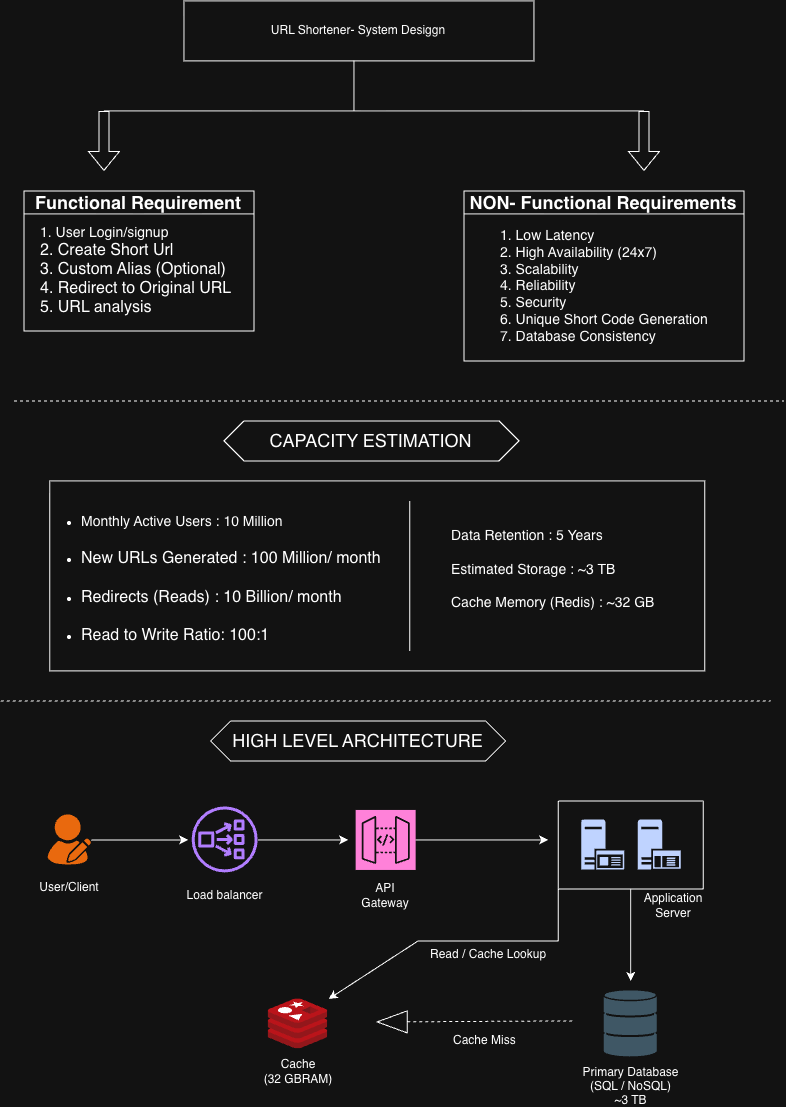

The diagram above was exported from draw.io. Its source (the exported page's mxGraphModel, read from the mxfile embedded in the PNG):
<mxGraphModel dx="2142" dy="1422" grid="1" gridSize="10" guides="1" tooltips="1" connect="1" arrows="1" fold="1" page="1" pageScale="1" pageWidth="827" pageHeight="1169" math="0" shadow="0">
  <root>
    <mxCell id="0" />
    <mxCell id="1" parent="0" />
    <mxCell id="Kn4UpQhWOEwONR7KCRUM-1" parent="1" style="rounded=0;whiteSpace=wrap;html=1;" value="URL Shortener- System Desiggn" vertex="1">
      <mxGeometry height="60" width="350" x="210" y="40" as="geometry" />
    </mxCell>
    <mxCell id="Kn4UpQhWOEwONR7KCRUM-6" edge="1" parent="1" style="endArrow=none;html=1;rounded=0;" value="">
      <mxGeometry height="50" relative="1" width="50" as="geometry">
        <mxPoint x="380" y="150" as="sourcePoint" />
        <mxPoint x="380" y="100" as="targetPoint" />
      </mxGeometry>
    </mxCell>
    <mxCell id="Kn4UpQhWOEwONR7KCRUM-7" edge="1" parent="1" style="endArrow=none;html=1;rounded=0;" value="">
      <mxGeometry height="50" relative="1" width="50" as="geometry">
        <mxPoint x="130" y="150" as="sourcePoint" />
        <mxPoint x="670" y="150" as="targetPoint" />
      </mxGeometry>
    </mxCell>
    <mxCell id="Kn4UpQhWOEwONR7KCRUM-8" edge="1" parent="1" style="shape=flexArrow;endArrow=classic;html=1;rounded=0;" value="">
      <mxGeometry height="50" relative="1" width="50" as="geometry">
        <mxPoint x="130" y="150" as="sourcePoint" />
        <mxPoint x="130" y="210" as="targetPoint" />
      </mxGeometry>
    </mxCell>
    <mxCell id="Kn4UpQhWOEwONR7KCRUM-9" edge="1" parent="1" style="shape=flexArrow;endArrow=classic;html=1;rounded=0;" value="">
      <mxGeometry height="50" relative="1" width="50" as="geometry">
        <mxPoint x="670" y="150" as="sourcePoint" />
        <mxPoint x="670" y="210" as="targetPoint" />
      </mxGeometry>
    </mxCell>
    <mxCell id="Kn4UpQhWOEwONR7KCRUM-10" parent="1" style="swimlane;whiteSpace=wrap;html=1;" value="&lt;font style=&quot;font-size: 18px;&quot;&gt;Functional Requirement&lt;/font&gt;" vertex="1">
      <mxGeometry height="140" width="230" x="50" y="230" as="geometry">
        <mxRectangle height="30" width="170" x="50" y="230" as="alternateBounds" />
      </mxGeometry>
    </mxCell>
    <mxCell id="Kn4UpQhWOEwONR7KCRUM-12" parent="Kn4UpQhWOEwONR7KCRUM-10" style="text;html=1;whiteSpace=wrap;strokeColor=none;fillColor=none;align=left;verticalAlign=middle;rounded=0;" value="&lt;font style=&quot;font-size: 14px;&quot;&gt;1. User Login/signup&lt;/font&gt;&lt;div&gt;&lt;font size=&quot;3&quot;&gt;2. Create Short Url&lt;/font&gt;&lt;/div&gt;&lt;div&gt;&lt;font size=&quot;3&quot;&gt;3. Custom Alias (Optional)&lt;br&gt;4. Redirect to Original URL&amp;nbsp;&lt;/font&gt;&lt;/div&gt;&lt;div&gt;&lt;font size=&quot;3&quot;&gt;5. URL analysis&lt;/font&gt;&lt;/div&gt;" vertex="1">
      <mxGeometry height="30" width="200" x="15" y="65" as="geometry" />
    </mxCell>
    <mxCell id="Kn4UpQhWOEwONR7KCRUM-14" parent="1" style="swimlane;whiteSpace=wrap;html=1;" value="&lt;font style=&quot;font-size: 18px;&quot;&gt;NON- Functional Requirements&lt;/font&gt;" vertex="1">
      <mxGeometry height="170" width="280" x="490" y="230" as="geometry">
        <mxRectangle height="30" width="170" x="50" y="230" as="alternateBounds" />
      </mxGeometry>
    </mxCell>
    <mxCell id="Kn4UpQhWOEwONR7KCRUM-17" parent="Kn4UpQhWOEwONR7KCRUM-14" style="text;whiteSpace=wrap;html=1;" value="&lt;font style=&quot;font-size: 14px;&quot;&gt;1. Low Latency&lt;br&gt;2. High Availability (24x7)&lt;br&gt;3. Scalability&lt;br&gt;4. Reliability&lt;br&gt;5. Security&lt;br&gt;6. Unique Short Code Generation&lt;br&gt;7. Database Consistency&lt;/font&gt;" vertex="1">
      <mxGeometry height="120" width="210" x="35" y="30" as="geometry" />
    </mxCell>
    <mxCell id="Kn4UpQhWOEwONR7KCRUM-18" edge="1" parent="1" style="endArrow=none;dashed=1;html=1;rounded=0;" value="">
      <mxGeometry height="50" relative="1" width="50" as="geometry">
        <mxPoint x="40" y="440" as="sourcePoint" />
        <mxPoint x="810" y="440" as="targetPoint" />
      </mxGeometry>
    </mxCell>
    <mxCell id="Kn4UpQhWOEwONR7KCRUM-20" parent="1" style="shape=hexagon;perimeter=hexagonPerimeter2;whiteSpace=wrap;html=1;shapeInside=1;fixedSize=1;" value="&lt;font style=&quot;font-size: 18px;&quot;&gt;CAPACITY ESTIMATION&lt;/font&gt;" vertex="1">
      <mxGeometry height="40" width="295" x="250" y="460" as="geometry" />
    </mxCell>
    <mxCell id="Kn4UpQhWOEwONR7KCRUM-23" parent="1" style="rounded=0;whiteSpace=wrap;html=1;" value="" vertex="1">
      <mxGeometry height="190" width="655" x="75.8" y="520" as="geometry" />
    </mxCell>
    <mxCell id="Kn4UpQhWOEwONR7KCRUM-24" edge="1" parent="1" style="endArrow=none;html=1;rounded=0;" value="">
      <mxGeometry height="50" relative="1" width="50" as="geometry">
        <Array as="points">
          <mxPoint x="435.8" y="690" />
        </Array>
        <mxPoint x="435.8" y="610" as="sourcePoint" />
        <mxPoint x="435.8" y="540" as="targetPoint" />
      </mxGeometry>
    </mxCell>
    <mxCell id="Kn4UpQhWOEwONR7KCRUM-25" parent="1" style="text;whiteSpace=wrap;html=1;" value="&lt;ul class=&quot;ul1&quot;&gt;&lt;br&gt;&lt;li class=&quot;li1&quot;&gt;&lt;font style=&quot;font-size: 14px;&quot;&gt;Monthly Active Users : 10 Million&lt;/font&gt;&lt;/li&gt;&lt;font size=&quot;3&quot;&gt;&lt;br&gt;&lt;/font&gt;&lt;li class=&quot;li1&quot;&gt;&lt;font size=&quot;3&quot;&gt;New URLs Generated : 100 Million/ month&lt;br&gt;&lt;br&gt;&lt;/font&gt;&lt;/li&gt;&lt;li class=&quot;li1&quot;&gt;&lt;font size=&quot;3&quot;&gt;Redirects (Reads) : 10 Billion/ month&lt;/font&gt;&lt;/li&gt;&lt;font size=&quot;3&quot;&gt;&lt;br&gt;&lt;/font&gt;&lt;li class=&quot;li1&quot;&gt;&lt;font size=&quot;3&quot;&gt;Read to Write Ratio: 100:1&lt;/font&gt;&lt;/li&gt;&lt;br&gt;&lt;/ul&gt;" vertex="1">
      <mxGeometry height="180" width="350" x="65.8" y="520" as="geometry" />
    </mxCell>
    <mxCell id="Kn4UpQhWOEwONR7KCRUM-26" parent="1" style="text;whiteSpace=wrap;html=1;" value="&lt;font style=&quot;font-size: 14px;&quot;&gt;Data Retention : 5 Years&lt;br&gt;&lt;br&gt;Estimated Storage : ~3 TB&lt;br&gt;&lt;br&gt;Cache Memory (Redis) : ~32 GB&lt;/font&gt;" vertex="1">
      <mxGeometry height="110" width="220" x="475.8" y="560" as="geometry" />
    </mxCell>
    <mxCell id="Kn4UpQhWOEwONR7KCRUM-35" edge="1" parent="1" source="Kn4UpQhWOEwONR7KCRUM-27" style="edgeStyle=orthogonalEdgeStyle;rounded=0;orthogonalLoop=1;jettySize=auto;html=1;">
      <mxGeometry relative="1" as="geometry">
        <mxPoint x="214.2" y="879.05" as="targetPoint" />
      </mxGeometry>
    </mxCell>
    <mxCell id="Kn4UpQhWOEwONR7KCRUM-27" parent="1" style="points=[];aspect=fixed;html=1;align=center;shadow=0;dashed=0;fillColor=#FF6A00;strokeColor=none;shape=mxgraph.alibaba_cloud.user_feedback_02;" value="" vertex="1">
      <mxGeometry height="50.099999999999994" width="43.199999999999996" x="74.2" y="854" as="geometry" />
    </mxCell>
    <mxCell id="Kn4UpQhWOEwONR7KCRUM-36" edge="1" parent="1" source="Kn4UpQhWOEwONR7KCRUM-28" style="edgeStyle=orthogonalEdgeStyle;rounded=0;orthogonalLoop=1;jettySize=auto;html=1;">
      <mxGeometry relative="1" as="geometry">
        <mxPoint x="374.2" y="879.05" as="targetPoint" />
      </mxGeometry>
    </mxCell>
    <mxCell id="Kn4UpQhWOEwONR7KCRUM-28" parent="1" style="sketch=0;outlineConnect=0;fontColor=#232F3E;gradientColor=none;fillColor=#8C4FFF;strokeColor=none;dashed=0;verticalLabelPosition=bottom;verticalAlign=top;align=center;html=1;fontSize=12;fontStyle=0;aspect=fixed;pointerEvents=1;shape=mxgraph.aws4.network_load_balancer;" value="" vertex="1">
      <mxGeometry height="66" width="66" x="218.2" y="846.05" as="geometry" />
    </mxCell>
    <mxCell id="Kn4UpQhWOEwONR7KCRUM-39" edge="1" parent="1" source="Kn4UpQhWOEwONR7KCRUM-29" style="edgeStyle=orthogonalEdgeStyle;rounded=0;orthogonalLoop=1;jettySize=auto;html=1;">
      <mxGeometry relative="1" as="geometry">
        <mxPoint x="574.2" y="879.05" as="targetPoint" />
      </mxGeometry>
    </mxCell>
    <mxCell id="Kn4UpQhWOEwONR7KCRUM-29" parent="1" style="sketch=0;points=[[0,0,0],[0.25,0,0],[0.5,0,0],[0.75,0,0],[1,0,0],[0,1,0],[0.25,1,0],[0.5,1,0],[0.75,1,0],[1,1,0],[0,0.25,0],[0,0.5,0],[0,0.75,0],[1,0.25,0],[1,0.5,0],[1,0.75,0]];outlineConnect=0;fontColor=#232F3E;fillColor=#E7157B;strokeColor=#ffffff;dashed=0;verticalLabelPosition=bottom;verticalAlign=top;align=center;html=1;fontSize=12;fontStyle=0;aspect=fixed;shape=mxgraph.aws4.resourceIcon;resIcon=mxgraph.aws4.api_gateway;" value="" vertex="1">
      <mxGeometry height="60" width="60" x="381.7" y="849.05" as="geometry" />
    </mxCell>
    <mxCell id="Kn4UpQhWOEwONR7KCRUM-32" parent="1" style="image;sketch=0;aspect=fixed;html=1;points=[];align=center;fontSize=12;image=img/lib/mscae/Cache_Redis_Product.svg;" value="" vertex="1">
      <mxGeometry height="50" width="59.52" x="294.2" y="1038" as="geometry" />
    </mxCell>
    <mxCell id="Kn4UpQhWOEwONR7KCRUM-33" parent="1" style="shape=image;html=1;verticalAlign=top;verticalLabelPosition=bottom;labelBackgroundColor=#ffffff;imageAspect=0;aspect=fixed;image=https://icons.diagrams.net/assets/databases/1/Databases.svg" value="" vertex="1">
      <mxGeometry height="66" width="53" x="630.2" y="1030" as="geometry" />
    </mxCell>
    <mxCell id="Kn4UpQhWOEwONR7KCRUM-41" edge="1" parent="1" source="Kn4UpQhWOEwONR7KCRUM-34" style="edgeStyle=orthogonalEdgeStyle;rounded=0;orthogonalLoop=1;jettySize=auto;html=1;">
      <mxGeometry relative="1" as="geometry">
        <mxPoint x="656.7" y="1020" as="targetPoint" />
      </mxGeometry>
    </mxCell>
    <mxCell id="Kn4UpQhWOEwONR7KCRUM-34" parent="1" style="swimlane;startSize=0;" value="" vertex="1">
      <mxGeometry height="88" width="145" x="584.2" y="840" as="geometry" />
    </mxCell>
    <mxCell id="Kn4UpQhWOEwONR7KCRUM-30" parent="Kn4UpQhWOEwONR7KCRUM-34" style="sketch=0;aspect=fixed;pointerEvents=1;shadow=0;dashed=0;html=1;strokeColor=none;labelPosition=center;verticalLabelPosition=bottom;verticalAlign=top;align=center;fillColor=#00188D;shape=mxgraph.mscae.enterprise.application_server2" value="" vertex="1">
      <mxGeometry height="50" width="43" x="23.5" y="19.049999999999955" as="geometry" />
    </mxCell>
    <mxCell id="Kn4UpQhWOEwONR7KCRUM-31" parent="Kn4UpQhWOEwONR7KCRUM-34" style="sketch=0;aspect=fixed;pointerEvents=1;shadow=0;dashed=0;html=1;strokeColor=none;labelPosition=center;verticalLabelPosition=bottom;verticalAlign=top;align=center;fillColor=#00188D;shape=mxgraph.mscae.enterprise.application_server" value="" vertex="1">
      <mxGeometry height="50" width="43" x="80" y="19.049999999999955" as="geometry" />
    </mxCell>
    <mxCell id="Kn4UpQhWOEwONR7KCRUM-42" edge="1" parent="1" source="Kn4UpQhWOEwONR7KCRUM-34" style="endArrow=classic;html=1;rounded=0;exitX=0;exitY=1;exitDx=0;exitDy=0;entryX=1.017;entryY=0.001;entryDx=0;entryDy=0;entryPerimeter=0;" target="Kn4UpQhWOEwONR7KCRUM-32" value="">
      <mxGeometry height="50" relative="1" width="50" as="geometry">
        <Array as="points">
          <mxPoint x="584.2" y="980" />
          <mxPoint x="444.2" y="980" />
        </Array>
        <mxPoint x="424.2" y="1030" as="sourcePoint" />
        <mxPoint x="324.2" y="980" as="targetPoint" />
      </mxGeometry>
    </mxCell>
    <mxCell id="Kn4UpQhWOEwONR7KCRUM-43" edge="1" parent="1" source="Kn4UpQhWOEwONR7KCRUM-44" style="endArrow=none;dashed=1;html=1;rounded=0;" value="">
      <mxGeometry height="50" relative="1" width="50" as="geometry">
        <mxPoint x="404.2" y="1060" as="sourcePoint" />
        <mxPoint x="599.2" y="1060" as="targetPoint" />
      </mxGeometry>
    </mxCell>
    <mxCell id="Kn4UpQhWOEwONR7KCRUM-45" edge="1" parent="1" style="endArrow=none;dashed=1;html=1;rounded=0;" target="Kn4UpQhWOEwONR7KCRUM-44" value="">
      <mxGeometry height="50" relative="1" width="50" as="geometry">
        <mxPoint x="404.2" y="1060" as="sourcePoint" />
        <mxPoint x="599.2" y="1060" as="targetPoint" />
      </mxGeometry>
    </mxCell>
    <mxCell id="Kn4UpQhWOEwONR7KCRUM-44" parent="1" style="triangle;whiteSpace=wrap;html=1;shapeInside=1;direction=west;" value="" vertex="1">
      <mxGeometry height="22" width="30" x="403.2" y="1050" as="geometry" />
    </mxCell>
    <mxCell id="Kn4UpQhWOEwONR7KCRUM-46" parent="1" style="text;html=1;whiteSpace=wrap;strokeColor=none;fillColor=none;align=center;verticalAlign=middle;rounded=0;" value="User/Client" vertex="1">
      <mxGeometry height="30" width="60" x="65.8" y="912.05" as="geometry" />
    </mxCell>
    <mxCell id="Kn4UpQhWOEwONR7KCRUM-47" parent="1" style="text;html=1;whiteSpace=wrap;strokeColor=none;fillColor=none;align=center;verticalAlign=middle;rounded=0;" value="Load balancer" vertex="1">
      <mxGeometry height="30" width="83" x="209.7" y="920" as="geometry" />
    </mxCell>
    <mxCell id="Kn4UpQhWOEwONR7KCRUM-49" parent="1" style="text;html=1;whiteSpace=wrap;strokeColor=none;fillColor=none;align=center;verticalAlign=middle;rounded=0;" value="API Gateway" vertex="1">
      <mxGeometry height="30" width="60" x="381.7" y="920" as="geometry" />
    </mxCell>
    <mxCell id="Kn4UpQhWOEwONR7KCRUM-50" parent="1" style="text;html=1;whiteSpace=wrap;strokeColor=none;fillColor=none;align=center;verticalAlign=middle;rounded=0;" value="Application Server" vertex="1">
      <mxGeometry height="30" width="60" x="669.2" y="930" as="geometry" />
    </mxCell>
    <mxCell id="Kn4UpQhWOEwONR7KCRUM-51" parent="1" style="text;html=1;whiteSpace=wrap;strokeColor=none;fillColor=none;align=center;verticalAlign=middle;rounded=0;" value="Cache &lt;br&gt;(32 GBRAM)" vertex="1">
      <mxGeometry height="30" width="71.5" x="288.21" y="1096" as="geometry" />
    </mxCell>
    <mxCell id="Kn4UpQhWOEwONR7KCRUM-52" parent="1" style="text;html=1;whiteSpace=wrap;strokeColor=none;fillColor=none;align=center;verticalAlign=middle;rounded=0;" value="&lt;p class=&quot;p1&quot; style=&quot;margin: 0px; font-style: normal; font-variant: normal; font-size-adjust: none; font-language-override: normal; font-kerning: auto; font-optical-sizing: auto; font-feature-settings: normal; font-variation-settings: normal; font-stretch: normal; font-size: 12px; line-height: normal; font-family: Helvetica;&quot;&gt;&lt;span style=&quot;color: light-dark(rgb(0, 0, 0), rgb(255, 255, 255));&quot;&gt;Primary Database&lt;/span&gt;&lt;/p&gt;&lt;p class=&quot;p1&quot; style=&quot;margin: 0px; font-style: normal; font-variant: normal; font-size-adjust: none; font-language-override: normal; font-kerning: auto; font-optical-sizing: auto; font-feature-settings: normal; font-variation-settings: normal; font-stretch: normal; font-size: 12px; line-height: normal; font-family: Helvetica;&quot;&gt;&lt;span style=&quot;color: light-dark(rgb(0, 0, 0), rgb(255, 255, 255));&quot;&gt;(SQL / NoSQL)&lt;/span&gt;&lt;/p&gt;&lt;p class=&quot;p1&quot; style=&quot;margin: 0px; font-style: normal; font-variant: normal; font-size-adjust: none; font-language-override: normal; font-kerning: auto; font-optical-sizing: auto; font-feature-settings: normal; font-variation-settings: normal; font-stretch: normal; font-size: 12px; line-height: normal; font-family: Helvetica;&quot;&gt;&lt;span style=&quot;color: light-dark(rgb(0, 0, 0), rgb(255, 255, 255));&quot;&gt;~3 TB&lt;/span&gt;&lt;/p&gt;" vertex="1">
      <mxGeometry height="30" width="99" x="607.2" y="1110" as="geometry" />
    </mxCell>
    <mxCell id="Kn4UpQhWOEwONR7KCRUM-53" parent="1" style="text;whiteSpace=wrap;html=1;" value="Cache Miss" vertex="1">
      <mxGeometry height="30" width="71.5" x="477.7" y="1066" as="geometry" />
    </mxCell>
    <mxCell id="Kn4UpQhWOEwONR7KCRUM-54" parent="1" style="text;whiteSpace=wrap;html=1;" value="Read / Cache Lookup" vertex="1">
      <mxGeometry height="40" width="150" x="454.2" y="980" as="geometry" />
    </mxCell>
    <mxCell id="Kn4UpQhWOEwONR7KCRUM-55" edge="1" parent="1" style="endArrow=none;dashed=1;html=1;rounded=0;" value="">
      <mxGeometry height="50" relative="1" width="50" as="geometry">
        <mxPoint x="26.69999999999999" y="740" as="sourcePoint" />
        <mxPoint x="796.7" y="740" as="targetPoint" />
      </mxGeometry>
    </mxCell>
    <mxCell id="Kn4UpQhWOEwONR7KCRUM-56" parent="1" style="shape=hexagon;perimeter=hexagonPerimeter2;whiteSpace=wrap;html=1;shapeInside=1;fixedSize=1;" value="&lt;font style=&quot;font-size: 18px;&quot;&gt;HIGH LEVEL ARCHITECTURE&lt;/font&gt;" vertex="1">
      <mxGeometry height="40" width="295" x="236.7" y="760" as="geometry" />
    </mxCell>
  </root>
</mxGraphModel>